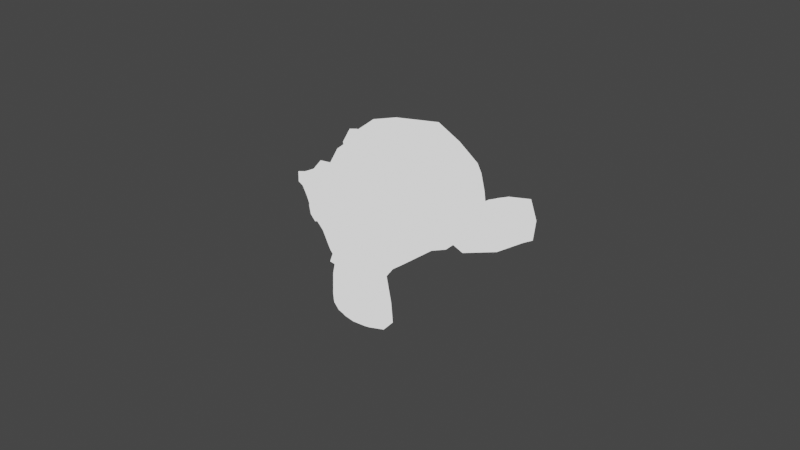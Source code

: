 # Source: untitled.blend  (saved by Blender 3.3.6; exported with 4.5.12 LTS)
import bpy
from mathutils import Matrix  # noqa: F401  (used for matrix-valued properties, if any)

bpy.ops.wm.read_factory_settings(use_empty=True)
scene = bpy.context.scene
scene.name = 'Scene'

# ---- collections
col_collection = bpy.data.collections.new('Collection'); scene.collection.children.link(col_collection)

# ---- materials (node trees are filled in below, after node groups)
mat_cartoonrandertest = bpy.data.materials.new('cartoonRanderTest')
mat_cartoonrandertest.use_transparent_shadow = False

# ---- material node trees
mat_cartoonrandertest.use_nodes = True; mat_cartoonrandertest.node_tree.nodes.clear()
_N = mat_cartoonrandertest.node_tree.nodes; _L = mat_cartoonrandertest.node_tree.links
n0 = _N.new('ShaderNodeOutputMaterial'); n0.name = 'Material Output.001'; n0.location = (536, 246)
n1 = _N.new('ShaderNodeValToRGB'); n1.name = 'ColorRamp'; n1.location = (59, 215)
n1.color_ramp.interpolation = 'CONSTANT'
while len(n1.color_ramp.elements) > 1: n1.color_ramp.elements.remove(n1.color_ramp.elements[-1])
n1.color_ramp.elements[0].position = 0.0; n1.color_ramp.elements[0].color = (0.0, 0.0, 0.0, 1.0)
_e = n1.color_ramp.elements.new(0.1386); _e.color = (0.25, 0.25, 0.25, 1.0)
_e = n1.color_ramp.elements.new(0.3318); _e.color = (0.5, 0.5, 0.5, 1.0)
_e = n1.color_ramp.elements.new(0.4319); _e.color = (1.0, 1.0, 1.0, 1.0)
n2 = _N.new('ShaderNodeShaderToRGB'); n2.name = 'Shader to RGB'; n2.location = (-259, 162)
n3 = _N.new('ShaderNodeBsdfDiffuse'); n3.name = 'Diffuse BSDF'; n3.location = (-560, 134)
n3.inputs[0].default_value = (0.8, 0.2642, 0.4512, 1.0)
_L.new(n3.outputs[0], n2.inputs[0])
_L.new(n2.outputs[0], n1.inputs[0])
_L.new(n1.outputs[0], n0.inputs[0])
n0.is_active_output = True

# ---- world
world_world = bpy.data.worlds.new('World'); scene.world = world_world
world_world.use_nodes = True; world_world.node_tree.nodes.clear()
_N = world_world.node_tree.nodes; _L = world_world.node_tree.links
n0 = _N.new('ShaderNodeOutputWorld'); n0.name = 'World Output'; n0.location = (300, 300)
n1 = _N.new('ShaderNodeBackground'); n1.name = 'Background'; n1.location = (10, 300)
n1.inputs[0].default_value = (0.05088, 0.05088, 0.05088, 1.0)
_L.new(n1.outputs[0], n0.inputs[0])
n0.is_active_output = True
world_world.color = (0.05088, 0.05088, 0.05088)
world_world.use_sun_shadow = False
world_world.sun_shadow_jitter_overblur = 0.0

# ---- cameras
cam_camera = bpy.data.cameras.new('Camera')
cam_camera.clip_end = 100.0
cam_camera.ortho_scale = 7.314

# ---- meshes
me_suzanne = bpy.data.meshes.new('Suzanne')
me_suzanne.from_pydata([(0.4375, -0.7656, 0.1641), (-0.4375, -0.7656, 0.1641), (0.5, -0.6875, 0.09375), (-0.5, -0.6875, 0.09375), (0.5469, -0.5781, 0.05469), (-0.5469, -0.5781, 0.05469), (0.3516, -0.6172, -0.02344), (-0.3516, -0.6172, -0.02344), (0.3516, -0.7188, 0.03125), (-0.3516, -0.7188, 0.03125), (0.3516, -0.7812, 0.1328), (-0.3516, -0.7812, 0.1328), (0.2734, -0.7969, 0.1641), (-0.2734, -0.7969, 0.1641), (0.2031, -0.7422, 0.09375), (-0.2031, -0.7422, 0.09375), (0.1562, -0.6484, 0.05469), (-0.1562, -0.6484, 0.05469), (0.07812, -0.6562, 0.2422), (-0.07812, -0.6562, 0.2422), (0.1406, -0.7422, 0.2422), (-0.1406, -0.7422, 0.2422), (0.2422, -0.7969, 0.2422), (-0.2422, -0.7969, 0.2422), (0.2734, -0.7969, 0.3281), (-0.2734, -0.7969, 0.3281), (0.2031, -0.7422, 0.3906), (-0.2031, -0.7422, 0.3906), (0.1562, -0.6484, 0.4375), (-0.1562, -0.6484, 0.4375), (0.3516, -0.6172, 0.5156), (-0.3516, -0.6172, 0.5156), (0.3516, -0.7188, 0.4531), (-0.3516, -0.7188, 0.4531), (0.3516, -0.7812, 0.3594), (-0.3516, -0.7812, 0.3594), (0.4375, -0.7656, 0.3281), (-0.4375, -0.7656, 0.3281), (0.5, -0.6875, 0.3906), (-0.5, -0.6875, 0.3906), (0.5469, -0.5781, 0.4375), (-0.5469, -0.5781, 0.4375), (0.625, -0.5625, 0.2422), (-0.625, -0.5625, 0.2422), (0.5625, -0.6719, 0.2422), (-0.5625, -0.6719, 0.2422), (0.4688, -0.7578, 0.2422), (-0.4688, -0.7578, 0.2422), (0.4766, -0.7734, 0.2422), (-0.4766, -0.7734, 0.2422), (0.4453, -0.7812, 0.3359), (-0.4453, -0.7812, 0.3359), (0.3516, -0.8047, 0.375), (-0.3516, -0.8047, 0.375), (0.2656, -0.8203, 0.3359), (-0.2656, -0.8203, 0.3359), (0.2266, -0.8203, 0.2422), (-0.2266, -0.8203, 0.2422), (0.2656, -0.8203, 0.1562), (-0.2656, -0.8203, 0.1562), (0.3516, -0.8281, 0.2422), (-0.3516, -0.8281, 0.2422), (0.3516, -0.8047, 0.1172), (-0.3516, -0.8047, 0.1172), (0.4453, -0.7812, 0.1562), (-0.4453, -0.7812, 0.1562), (0.0, -0.7422, 0.4297), (0.0, -0.8203, 0.3516), (0.0, -0.7344, -0.6797), (0.0, -0.7812, -0.3203), (0.0, -0.7969, -0.1875), (0.0, -0.7188, -0.7734), (0.0, -0.6016, 0.4062), (0.0, -0.5703, 0.5703), (0.0, 0.5469, 0.8984), (0.0, 0.8516, 0.5625), (0.0, 0.8281, 0.07031), (0.0, 0.3516, -0.3828), (0.2031, -0.5625, -0.1875), (-0.2031, -0.5625, -0.1875), (0.3125, -0.5703, -0.4375), (-0.3125, -0.5703, -0.4375), (0.3516, -0.5703, -0.6953), (-0.3516, -0.5703, -0.6953), (0.3672, -0.5312, -0.8906), (-0.3672, -0.5312, -0.8906), (0.3281, -0.5234, -0.9453), (-0.3281, -0.5234, -0.9453), (0.1797, -0.5547, -0.9688), (-0.1797, -0.5547, -0.9688), (0.0, -0.5781, -0.9844), (0.4375, -0.5312, -0.1406), (-0.4375, -0.5312, -0.1406), (0.6328, -0.5391, -0.03906), (-0.6328, -0.5391, -0.03906), (0.8281, -0.4453, 0.1484), (-0.8281, -0.4453, 0.1484), (0.8594, -0.5938, 0.4297), (-0.8594, -0.5938, 0.4297), (0.7109, -0.625, 0.4844), (-0.7109, -0.625, 0.4844), (0.4922, -0.6875, 0.6016), (-0.4922, -0.6875, 0.6016), (0.3203, -0.7344, 0.7578), (-0.3203, -0.7344, 0.7578), (0.1562, -0.7578, 0.7188), (-0.1562, -0.7578, 0.7188), (0.0625, -0.75, 0.4922), (-0.0625, -0.75, 0.4922), (0.1641, -0.7734, 0.4141), (-0.1641, -0.7734, 0.4141), (0.125, -0.7656, 0.3047), (-0.125, -0.7656, 0.3047), (0.2031, -0.7422, 0.09375), (-0.2031, -0.7422, 0.09375), (0.375, -0.7031, 0.01562), (-0.375, -0.7031, 0.01562), (0.4922, -0.6719, 0.0625), (-0.4922, -0.6719, 0.0625), (0.625, -0.6484, 0.1875), (-0.625, -0.6484, 0.1875), (0.6406, -0.6484, 0.2969), (-0.6406, -0.6484, 0.2969), (0.6016, -0.6641, 0.375), (-0.6016, -0.6641, 0.375), (0.4297, -0.7188, 0.4375), (-0.4297, -0.7188, 0.4375), (0.25, -0.7578, 0.4688), (-0.25, -0.7578, 0.4688), (0.0, -0.7344, -0.7656), (0.1094, -0.7344, -0.7188), (-0.1094, -0.7344, -0.7188), (0.1172, -0.7109, -0.8359), (-0.1172, -0.7109, -0.8359), (0.0625, -0.6953, -0.8828), (-0.0625, -0.6953, -0.8828), (0.0, -0.6875, -0.8906), (0.0, -0.75, -0.1953), (0.0, -0.7422, -0.1406), (0.1016, -0.7422, -0.1484), (-0.1016, -0.7422, -0.1484), (0.125, -0.75, -0.2266), (-0.125, -0.75, -0.2266), (0.08594, -0.7422, -0.2891), (-0.08594, -0.7422, -0.2891), (0.3984, -0.6719, -0.04688), (-0.3984, -0.6719, -0.04688), (0.6172, -0.625, 0.05469), (-0.6172, -0.625, 0.05469), (0.7266, -0.6016, 0.2031), (-0.7266, -0.6016, 0.2031), (0.7422, -0.6562, 0.375), (-0.7422, -0.6562, 0.375), (0.6875, -0.7266, 0.4141), (-0.6875, -0.7266, 0.4141), (0.4375, -0.7969, 0.5469), (-0.4375, -0.7969, 0.5469), (0.3125, -0.8359, 0.6406), (-0.3125, -0.8359, 0.6406), (0.2031, -0.8516, 0.6172), (-0.2031, -0.8516, 0.6172), (0.1016, -0.8438, 0.4297), (-0.1016, -0.8438, 0.4297), (0.125, -0.8125, -0.1016), (-0.125, -0.8125, -0.1016), (0.2109, -0.7109, -0.4453), (-0.2109, -0.7109, -0.4453), (0.25, -0.6875, -0.7031), (-0.25, -0.6875, -0.7031), (0.2656, -0.6641, -0.8203), (-0.2656, -0.6641, -0.8203), (0.2344, -0.6328, -0.9141), (-0.2344, -0.6328, -0.9141), (0.1641, -0.6328, -0.9297), (-0.1641, -0.6328, -0.9297), (0.0, -0.6406, -0.9453), (0.0, -0.7266, 0.04688), (0.0, -0.7656, 0.2109), (0.3281, -0.7422, 0.4766), (-0.3281, -0.7422, 0.4766), (0.1641, -0.75, 0.1406), (-0.1641, -0.75, 0.1406), (0.1328, -0.7578, 0.2109), (-0.1328, -0.7578, 0.2109), (0.1172, -0.7344, -0.6875), (-0.1172, -0.7344, -0.6875), (0.07812, -0.75, -0.4453), (-0.07812, -0.75, -0.4453), (0.0, -0.75, -0.4453), (0.0, -0.7422, -0.3281), (0.09375, -0.7812, -0.2734), (-0.09375, -0.7812, -0.2734), (0.1328, -0.7969, -0.2266), (-0.1328, -0.7969, -0.2266), (0.1094, -0.7812, -0.1328), (-0.1094, -0.7812, -0.1328), (0.03906, -0.7812, -0.125), (-0.03906, -0.7812, -0.125), (0.0, -0.8281, -0.2031), (0.04688, -0.8125, -0.1484), (-0.04688, -0.8125, -0.1484), (0.09375, -0.8125, -0.1562), (-0.09375, -0.8125, -0.1562), (0.1094, -0.8281, -0.2266), (-0.1094, -0.8281, -0.2266), (0.07812, -0.8047, -0.25), (-0.07812, -0.8047, -0.25), (0.0, -0.8047, -0.2891), (0.2578, -0.5547, -0.3125), (-0.2578, -0.5547, -0.3125), (0.1641, -0.7109, -0.2422), (-0.1641, -0.7109, -0.2422), (0.1797, -0.7109, -0.3125), (-0.1797, -0.7109, -0.3125), (0.2344, -0.5547, -0.25), (-0.2344, -0.5547, -0.25), (0.0, -0.6875, -0.875), (0.04688, -0.6875, -0.8672), (-0.04688, -0.6875, -0.8672), (0.09375, -0.7109, -0.8203), (-0.09375, -0.7109, -0.8203), (0.09375, -0.7266, -0.7422), (-0.09375, -0.7266, -0.7422), (0.0, -0.6562, -0.7812), (0.09375, -0.6641, -0.75), (-0.09375, -0.6641, -0.75), (0.09375, -0.6406, -0.8125), (-0.09375, -0.6406, -0.8125), (0.04688, -0.6328, -0.8516), (-0.04688, -0.6328, -0.8516), (0.0, -0.6328, -0.8594), (0.1719, -0.7812, 0.2188), (-0.1719, -0.7812, 0.2188), (0.1875, -0.7734, 0.1562), (-0.1875, -0.7734, 0.1562), (0.3359, -0.7578, 0.4297), (-0.3359, -0.7578, 0.4297), (0.2734, -0.7734, 0.4219), (-0.2734, -0.7734, 0.4219), (0.4219, -0.7734, 0.3984), (-0.4219, -0.7734, 0.3984), (0.5625, -0.6953, 0.3516), (-0.5625, -0.6953, 0.3516), (0.5859, -0.6875, 0.2891), (-0.5859, -0.6875, 0.2891), (0.5781, -0.6797, 0.1953), (-0.5781, -0.6797, 0.1953), (0.4766, -0.7188, 0.1016), (-0.4766, -0.7188, 0.1016), (0.375, -0.7422, 0.0625), (-0.375, -0.7422, 0.0625), (0.2266, -0.7812, 0.1094), (-0.2266, -0.7812, 0.1094), (0.1797, -0.7812, 0.2969), (-0.1797, -0.7812, 0.2969), (0.2109, -0.7812, 0.375), (-0.2109, -0.7812, 0.375), (0.2344, -0.7578, 0.3594), (-0.2344, -0.7578, 0.3594), (0.1953, -0.7578, 0.2969), (-0.1953, -0.7578, 0.2969), (0.2422, -0.7578, 0.125), (-0.2422, -0.7578, 0.125), (0.375, -0.7266, 0.08594), (-0.375, -0.7266, 0.08594), (0.4609, -0.7031, 0.1172), (-0.4609, -0.7031, 0.1172), (0.5469, -0.6719, 0.2109), (-0.5469, -0.6719, 0.2109), (0.5547, -0.6719, 0.2812), (-0.5547, -0.6719, 0.2812), (0.5312, -0.6797, 0.3359), (-0.5312, -0.6797, 0.3359), (0.4141, -0.75, 0.3906), (-0.4141, -0.75, 0.3906), (0.2812, -0.7656, 0.3984), (-0.2812, -0.7656, 0.3984), (0.3359, -0.75, 0.4062), (-0.3359, -0.75, 0.4062), (0.2031, -0.75, 0.1719), (-0.2031, -0.75, 0.1719), (0.1953, -0.75, 0.2266), (-0.1953, -0.75, 0.2266), (0.1094, -0.6094, 0.4609), (-0.1094, -0.6094, 0.4609), (0.1953, -0.6172, 0.6641), (-0.1953, -0.6172, 0.6641), (0.3359, -0.5938, 0.6875), (-0.3359, -0.5938, 0.6875), (0.4844, -0.5547, 0.5547), (-0.4844, -0.5547, 0.5547), (0.6797, -0.4922, 0.4531), (-0.6797, -0.4922, 0.4531), (0.7969, -0.4609, 0.4062), (-0.7969, -0.4609, 0.4062), (0.7734, -0.375, 0.1641), (-0.7734, -0.375, 0.1641), (0.6016, -0.4141, 0.0), (-0.6016, -0.4141, 0.0), (0.4375, -0.4688, -0.09375), (-0.4375, -0.4688, -0.09375), (0.0, -0.2891, 0.8984), (0.0, 0.07812, 0.9844), (0.0, 0.6719, -0.1953), (0.0, -0.1875, -0.4609), (0.0, -0.4609, -0.9766), (0.0, -0.3438, -0.8047), (0.0, -0.3203, -0.5703), (0.0, -0.2812, -0.4844), (0.8516, -0.05469, 0.2344), (-0.8516, -0.05469, 0.2344), (0.8594, 0.04688, 0.3203), (-0.8594, 0.04688, 0.3203), (0.7734, 0.4375, 0.2656), (-0.7734, 0.4375, 0.2656), (0.4609, 0.7031, 0.4375), (-0.4609, 0.7031, 0.4375), (0.7344, -0.07031, -0.04688), (-0.7344, -0.07031, -0.04688), (0.5938, 0.1641, -0.125), (-0.5938, 0.1641, -0.125), (0.6406, 0.4297, -0.007812), (-0.6406, 0.4297, -0.007812), (0.3359, 0.6641, 0.05469), (-0.3359, 0.6641, 0.05469), (0.2344, -0.4062, -0.3516), (-0.2344, -0.4062, -0.3516), (0.1797, -0.2578, -0.4141), (-0.1797, -0.2578, -0.4141), (0.2891, -0.3828, -0.7109), (-0.2891, -0.3828, -0.7109), (0.25, -0.3906, -0.5), (-0.25, -0.3906, -0.5), (0.3281, -0.3984, -0.9141), (-0.3281, -0.3984, -0.9141), (0.1406, -0.3672, -0.7578), (-0.1406, -0.3672, -0.7578), (0.125, -0.3594, -0.5391), (-0.125, -0.3594, -0.5391), (0.1641, -0.4375, -0.9453), (-0.1641, -0.4375, -0.9453), (0.2188, -0.4297, -0.2812), (-0.2188, -0.4297, -0.2812), (0.2109, -0.4688, -0.2266), (-0.2109, -0.4688, -0.2266), (0.2031, -0.5, -0.1719), (-0.2031, -0.5, -0.1719), (0.2109, -0.1641, -0.3906), (-0.2109, -0.1641, -0.3906), (0.2969, 0.2656, -0.3125), (-0.2969, 0.2656, -0.3125), (0.3438, 0.5391, -0.1484), (-0.3438, 0.5391, -0.1484), (0.4531, 0.3828, 0.8672), (-0.4531, 0.3828, 0.8672), (0.4531, 0.07031, 0.9297), (-0.4531, 0.07031, 0.9297), (0.4531, -0.2344, 0.8516), (-0.4531, -0.2344, 0.8516), (0.4609, -0.4297, 0.5234), (-0.4609, -0.4297, 0.5234), (0.7266, -0.3359, 0.4062), (-0.7266, -0.3359, 0.4062), (0.6328, -0.2812, 0.4531), (-0.6328, -0.2812, 0.4531), (0.6406, -0.05469, 0.7031), (-0.6406, -0.05469, 0.7031), (0.7969, -0.125, 0.5625), (-0.7969, -0.125, 0.5625), (0.7969, 0.1172, 0.6172), (-0.7969, 0.1172, 0.6172), (0.6406, 0.1953, 0.75), (-0.6406, 0.1953, 0.75), (0.6406, 0.4453, 0.6797), (-0.6406, 0.4453, 0.6797), (0.7969, 0.3594, 0.5391), (-0.7969, 0.3594, 0.5391), (0.6172, 0.5859, 0.3281), (-0.6172, 0.5859, 0.3281), (0.4844, 0.5469, 0.02344), (-0.4844, 0.5469, 0.02344), (0.8203, 0.2031, 0.3281), (-0.8203, 0.2031, 0.3281), (0.4062, -0.1484, -0.1719), (-0.4062, -0.1484, -0.1719), (0.4297, 0.2109, -0.1953), (-0.4297, 0.2109, -0.1953), (0.8906, 0.2344, 0.4062), (-0.8906, 0.2344, 0.4062), (0.7734, 0.125, -0.1406), (-0.7734, 0.125, -0.1406), (1.039, 0.3281, -0.1016), (-1.039, 0.3281, -0.1016), (1.281, 0.4297, 0.05469), (-1.281, 0.4297, 0.05469), (1.352, 0.4219, 0.3203), (-1.352, 0.4219, 0.3203), (1.234, 0.4219, 0.5078), (-1.234, 0.4219, 0.5078), (1.023, 0.3125, 0.4766), (-1.023, 0.3125, 0.4766), (1.016, 0.2891, 0.4141), (-1.016, 0.2891, 0.4141), (1.188, 0.3906, 0.4375), (-1.188, 0.3906, 0.4375), (1.266, 0.4062, 0.2891), (-1.266, 0.4062, 0.2891), (1.211, 0.4062, 0.07812), (-1.211, 0.4062, 0.07812), (1.031, 0.3047, -0.03906), (-1.031, 0.3047, -0.03906), (0.8281, 0.1328, -0.07031), (-0.8281, 0.1328, -0.07031), (0.9219, 0.2188, 0.3594), (-0.9219, 0.2188, 0.3594), (0.9453, 0.2891, 0.3047), (-0.9453, 0.2891, 0.3047), (0.8828, 0.2109, -0.02344), (-0.8828, 0.2109, -0.02344), (1.039, 0.3672, 0.0), (-1.039, 0.3672, 0.0), (1.188, 0.4453, 0.09375), (-1.188, 0.4453, 0.09375), (1.234, 0.4453, 0.25), (-1.234, 0.4453, 0.25), (1.172, 0.4375, 0.3594), (-1.172, 0.4375, 0.3594), (1.023, 0.3594, 0.3438), (-1.023, 0.3594, 0.3438), (0.8438, 0.2109, 0.2891), (-0.8438, 0.2109, 0.2891), (0.8359, 0.2734, 0.1719), (-0.8359, 0.2734, 0.1719), (0.7578, 0.2734, 0.09375), (-0.7578, 0.2734, 0.09375), (0.8203, 0.2734, 0.08594), (-0.8203, 0.2734, 0.08594), (0.8438, 0.2734, 0.01562), (-0.8438, 0.2734, 0.01562), (0.8125, 0.2734, -0.01562), (-0.8125, 0.2734, -0.01562), (0.7266, 0.07031, 0.0), (-0.7266, 0.07031, 0.0), (0.7188, 0.1719, -0.02344), (-0.7188, 0.1719, -0.02344), (0.7188, 0.1875, 0.03906), (-0.7188, 0.1875, 0.03906), (0.7969, 0.2109, 0.2031), (-0.7969, 0.2109, 0.2031), (0.8906, 0.2656, 0.2422), (-0.8906, 0.2656, 0.2422), (0.8906, 0.3203, 0.2344), (-0.8906, 0.3203, 0.2344), (0.8125, 0.3203, -0.01562), (-0.8125, 0.3203, -0.01562), (0.8516, 0.3203, 0.01562), (-0.8516, 0.3203, 0.01562), (0.8281, 0.3203, 0.07812), (-0.8281, 0.3203, 0.07812), (0.7656, 0.3203, 0.09375), (-0.7656, 0.3203, 0.09375), (0.8438, 0.3203, 0.1719), (-0.8438, 0.3203, 0.1719), (1.039, 0.4141, 0.3281), (-1.039, 0.4141, 0.3281), (1.188, 0.4844, 0.3438), (-1.188, 0.4844, 0.3438), (1.258, 0.4922, 0.2422), (-1.258, 0.4922, 0.2422), (1.211, 0.4844, 0.08594), (-1.211, 0.4844, 0.08594), (1.047, 0.4219, 0.0), (-1.047, 0.4219, 0.0), (0.8828, 0.2656, -0.01562), (-0.8828, 0.2656, -0.01562), (0.9531, 0.3438, 0.2891), (-0.9531, 0.3438, 0.2891), (0.8906, 0.3281, 0.1094), (-0.8906, 0.3281, 0.1094), (0.9375, 0.3359, 0.0625), (-0.9375, 0.3359, 0.0625), (1.0, 0.3672, 0.125), (-1.0, 0.3672, 0.125), (0.9609, 0.3516, 0.1719), (-0.9609, 0.3516, 0.1719), (1.016, 0.375, 0.2344), (-1.016, 0.375, 0.2344), (1.055, 0.3828, 0.1875), (-1.055, 0.3828, 0.1875), (1.109, 0.3906, 0.2109), (-1.109, 0.3906, 0.2109), (1.086, 0.3906, 0.2734), (-1.086, 0.3906, 0.2734), (1.023, 0.4844, 0.4375), (-1.023, 0.4844, 0.4375), (1.25, 0.5469, 0.4688), (-1.25, 0.5469, 0.4688), (1.367, 0.5, 0.2969), (-1.367, 0.5, 0.2969), (1.312, 0.5312, 0.05469), (-1.312, 0.5312, 0.05469), (1.039, 0.4922, -0.08594), (-1.039, 0.4922, -0.08594), (0.7891, 0.3281, -0.125), (-0.7891, 0.3281, -0.125), (0.8594, 0.3828, 0.3828), (-0.8594, 0.3828, 0.3828)], [], [(46, 0, 2, 44), (3, 1, 47, 45), (44, 2, 4, 42), (5, 3, 45, 43), (2, 8, 6, 4), (7, 9, 3, 5), (0, 10, 8, 2), (9, 11, 1, 3), (10, 12, 14, 8), (15, 13, 11, 9), (8, 14, 16, 6), (17, 15, 9, 7), (14, 20, 18, 16), (19, 21, 15, 17), (12, 22, 20, 14), (21, 23, 13, 15), (22, 24, 26, 20), (27, 25, 23, 21), (20, 26, 28, 18), (29, 27, 21, 19), (26, 32, 30, 28), (31, 33, 27, 29), (24, 34, 32, 26), (33, 35, 25, 27), (34, 36, 38, 32), (39, 37, 35, 33), (32, 38, 40, 30), (41, 39, 33, 31), (38, 44, 42, 40), (43, 45, 39, 41), (36, 46, 44, 38), (45, 47, 37, 39), (46, 36, 50, 48), (51, 37, 47, 49), (36, 34, 52, 50), (53, 35, 37, 51), (34, 24, 54, 52), (55, 25, 35, 53), (24, 22, 56, 54), (57, 23, 25, 55), (22, 12, 58, 56), (59, 13, 23, 57), (12, 10, 62, 58), (63, 11, 13, 59), (10, 0, 64, 62), (65, 1, 11, 63), (0, 46, 48, 64), (49, 47, 1, 65), (60, 64, 48), (49, 65, 61), (62, 64, 60), (61, 65, 63), (60, 58, 62), (63, 59, 61), (60, 56, 58), (59, 57, 61), (60, 54, 56), (57, 55, 61), (60, 52, 54), (55, 53, 61), (60, 50, 52), (53, 51, 61), (60, 48, 50), (51, 49, 61), (88, 173, 175, 90), (175, 174, 89, 90), (86, 171, 173, 88), (174, 172, 87, 89), (84, 169, 171, 86), (172, 170, 85, 87), (82, 167, 169, 84), (170, 168, 83, 85), (80, 165, 167, 82), (168, 166, 81, 83), (78, 91, 145, 163), (146, 92, 79, 164), (91, 93, 147, 145), (148, 94, 92, 146), (93, 95, 149, 147), (150, 96, 94, 148), (95, 97, 151, 149), (152, 98, 96, 150), (97, 99, 153, 151), (154, 100, 98, 152), (99, 101, 155, 153), (156, 102, 100, 154), (101, 103, 157, 155), (158, 104, 102, 156), (103, 105, 159, 157), (160, 106, 104, 158), (105, 107, 161, 159), (162, 108, 106, 160), (107, 66, 67, 161), (67, 66, 108, 162), (109, 127, 159, 161), (160, 128, 110, 162), (127, 178, 157, 159), (158, 179, 128, 160), (125, 155, 157, 178), (158, 156, 126, 179), (123, 153, 155, 125), (156, 154, 124, 126), (121, 151, 153, 123), (154, 152, 122, 124), (119, 149, 151, 121), (152, 150, 120, 122), (117, 147, 149, 119), (150, 148, 118, 120), (115, 145, 147, 117), (148, 146, 116, 118), (113, 163, 145, 115), (146, 164, 114, 116), (113, 180, 176, 163), (176, 181, 114, 164), (109, 161, 67, 111), (67, 162, 110, 112), (111, 67, 177, 182), (177, 67, 112, 183), (176, 180, 182, 177), (183, 181, 176, 177), (134, 136, 175, 173), (175, 136, 135, 174), (132, 134, 173, 171), (174, 135, 133, 172), (130, 132, 171, 169), (172, 133, 131, 170), (165, 186, 184, 167), (185, 187, 166, 168), (130, 169, 167, 184), (168, 170, 131, 185), (143, 189, 188, 186), (188, 189, 144, 187), (184, 186, 188, 68), (188, 187, 185, 68), (129, 130, 184, 68), (185, 131, 129, 68), (141, 192, 190, 143), (191, 193, 142, 144), (139, 194, 192, 141), (193, 195, 140, 142), (138, 196, 194, 139), (195, 197, 138, 140), (137, 70, 196, 138), (197, 70, 137, 138), (189, 143, 190, 69), (191, 144, 189, 69), (69, 190, 205, 207), (206, 191, 69, 207), (70, 198, 199, 196), (200, 198, 70, 197), (196, 199, 201, 194), (202, 200, 197, 195), (194, 201, 203, 192), (204, 202, 195, 193), (192, 203, 205, 190), (206, 204, 193, 191), (198, 203, 201, 199), (202, 204, 198, 200), (198, 207, 205, 203), (206, 207, 198, 204), (138, 139, 163, 176), (164, 140, 138, 176), (139, 141, 210, 163), (211, 142, 140, 164), (141, 143, 212, 210), (213, 144, 142, 211), (143, 186, 165, 212), (166, 187, 144, 213), (80, 208, 212, 165), (213, 209, 81, 166), (208, 214, 210, 212), (211, 215, 209, 213), (78, 163, 210, 214), (211, 164, 79, 215), (130, 129, 71, 221), (71, 129, 131, 222), (132, 130, 221, 219), (222, 131, 133, 220), (134, 132, 219, 217), (220, 133, 135, 218), (136, 134, 217, 216), (218, 135, 136, 216), (216, 217, 228, 230), (229, 218, 216, 230), (217, 219, 226, 228), (227, 220, 218, 229), (219, 221, 224, 226), (225, 222, 220, 227), (221, 71, 223, 224), (223, 71, 222, 225), (223, 230, 228, 224), (229, 230, 223, 225), (224, 228, 226), (227, 229, 225), (182, 180, 233, 231), (234, 181, 183, 232), (111, 182, 231, 253), (232, 183, 112, 254), (109, 111, 253, 255), (254, 112, 110, 256), (180, 113, 251, 233), (252, 114, 181, 234), (113, 115, 249, 251), (250, 116, 114, 252), (115, 117, 247, 249), (248, 118, 116, 250), (117, 119, 245, 247), (246, 120, 118, 248), (119, 121, 243, 245), (244, 122, 120, 246), (121, 123, 241, 243), (242, 124, 122, 244), (123, 125, 239, 241), (240, 126, 124, 242), (125, 178, 235, 239), (236, 179, 126, 240), (178, 127, 237, 235), (238, 128, 179, 236), (127, 109, 255, 237), (256, 110, 128, 238), (237, 255, 257, 275), (258, 256, 238, 276), (235, 237, 275, 277), (276, 238, 236, 278), (239, 235, 277, 273), (278, 236, 240, 274), (241, 239, 273, 271), (274, 240, 242, 272), (243, 241, 271, 269), (272, 242, 244, 270), (245, 243, 269, 267), (270, 244, 246, 268), (247, 245, 267, 265), (268, 246, 248, 266), (249, 247, 265, 263), (266, 248, 250, 264), (251, 249, 263, 261), (264, 250, 252, 262), (233, 251, 261, 279), (262, 252, 234, 280), (255, 253, 259, 257), (260, 254, 256, 258), (253, 231, 281, 259), (282, 232, 254, 260), (231, 233, 279, 281), (280, 234, 232, 282), (66, 107, 283, 72), (284, 108, 66, 72), (107, 105, 285, 283), (286, 106, 108, 284), (105, 103, 287, 285), (288, 104, 106, 286), (103, 101, 289, 287), (290, 102, 104, 288), (101, 99, 291, 289), (292, 100, 102, 290), (99, 97, 293, 291), (294, 98, 100, 292), (97, 95, 295, 293), (296, 96, 98, 294), (95, 93, 297, 295), (298, 94, 96, 296), (93, 91, 299, 297), (300, 92, 94, 298), (307, 308, 327, 337), (328, 308, 307, 338), (306, 307, 337, 335), (338, 307, 306, 336), (305, 306, 335, 339), (336, 306, 305, 340), (88, 90, 305, 339), (305, 90, 89, 340), (86, 88, 339, 333), (340, 89, 87, 334), (84, 86, 333, 329), (334, 87, 85, 330), (82, 84, 329, 331), (330, 85, 83, 332), (329, 335, 337, 331), (338, 336, 330, 332), (329, 333, 339, 335), (340, 334, 330, 336), (325, 331, 337, 327), (338, 332, 326, 328), (80, 82, 331, 325), (332, 83, 81, 326), (208, 341, 343, 214), (344, 342, 209, 215), (80, 325, 341, 208), (342, 326, 81, 209), (78, 214, 343, 345), (344, 215, 79, 346), (78, 345, 299, 91), (300, 346, 79, 92), (76, 323, 351, 303), (352, 324, 76, 303), (303, 351, 349, 77), (350, 352, 303, 77), (77, 349, 347, 304), (348, 350, 77, 304), (304, 347, 327, 308), (328, 348, 304, 308), (325, 327, 347, 341), (348, 328, 326, 342), (295, 297, 317, 309), (318, 298, 296, 310), (75, 315, 323, 76), (324, 316, 75, 76), (301, 357, 355, 302), (356, 358, 301, 302), (302, 355, 353, 74), (354, 356, 302, 74), (74, 353, 315, 75), (316, 354, 74, 75), (291, 293, 361, 363), (362, 294, 292, 364), (363, 361, 367, 365), (368, 362, 364, 366), (365, 367, 369, 371), (370, 368, 366, 372), (371, 369, 375, 373), (376, 370, 372, 374), (313, 377, 373, 375), (374, 378, 314, 376), (315, 353, 373, 377), (374, 354, 316, 378), (353, 355, 371, 373), (372, 356, 354, 374), (355, 357, 365, 371), (366, 358, 356, 372), (357, 359, 363, 365), (364, 360, 358, 366), (289, 291, 363, 359), (364, 292, 290, 360), (73, 359, 357, 301), (358, 360, 73, 301), (283, 285, 287, 289), (288, 286, 284, 290), (283, 289, 359, 73), (360, 290, 284, 73), (72, 283, 73), (73, 284, 72), (293, 295, 309, 361), (310, 296, 294, 362), (309, 311, 367, 361), (368, 312, 310, 362), (311, 381, 369, 367), (370, 382, 312, 368), (313, 375, 369, 381), (370, 376, 314, 382), (347, 349, 385, 383), (386, 350, 348, 384), (317, 383, 385, 319), (386, 384, 318, 320), (297, 299, 383, 317), (384, 300, 298, 318), (299, 343, 341, 383), (342, 344, 300, 384), (341, 347, 383), (384, 348, 342), (299, 345, 343), (344, 346, 300), (313, 321, 379, 377), (380, 322, 314, 378), (315, 377, 379, 323), (380, 378, 316, 324), (319, 385, 379, 321), (380, 386, 320, 322), (349, 351, 379, 385), (380, 352, 350, 386), (323, 379, 351), (352, 380, 324), (399, 387, 413, 401), (414, 388, 400, 402), (399, 401, 403, 397), (404, 402, 400, 398), (397, 403, 405, 395), (406, 404, 398, 396), (395, 405, 407, 393), (408, 406, 396, 394), (393, 407, 409, 391), (410, 408, 394, 392), (391, 409, 411, 389), (412, 410, 392, 390), (409, 419, 417, 411), (418, 420, 410, 412), (407, 421, 419, 409), (420, 422, 408, 410), (405, 423, 421, 407), (422, 424, 406, 408), (403, 425, 423, 405), (424, 426, 404, 406), (401, 427, 425, 403), (426, 428, 402, 404), (401, 413, 415, 427), (416, 414, 402, 428), (317, 319, 443, 441), (444, 320, 318, 442), (319, 389, 411, 443), (412, 390, 320, 444), (309, 317, 441, 311), (442, 318, 310, 312), (381, 429, 413, 387), (414, 430, 382, 388), (411, 417, 439, 443), (440, 418, 412, 444), (437, 445, 443, 439), (444, 446, 438, 440), (433, 445, 437, 435), (438, 446, 434, 436), (431, 447, 445, 433), (446, 448, 432, 434), (429, 447, 431, 449), (432, 448, 430, 450), (413, 429, 449, 415), (450, 430, 414, 416), (311, 447, 429, 381), (430, 448, 312, 382), (311, 441, 445, 447), (446, 442, 312, 448), (441, 443, 445), (446, 444, 442), (415, 449, 451, 475), (452, 450, 416, 476), (449, 431, 461, 451), (462, 432, 450, 452), (431, 433, 459, 461), (460, 434, 432, 462), (433, 435, 457, 459), (458, 436, 434, 460), (435, 437, 455, 457), (456, 438, 436, 458), (437, 439, 453, 455), (454, 440, 438, 456), (439, 417, 473, 453), (474, 418, 440, 454), (427, 415, 475, 463), (476, 416, 428, 464), (425, 427, 463, 465), (464, 428, 426, 466), (423, 425, 465, 467), (466, 426, 424, 468), (421, 423, 467, 469), (468, 424, 422, 470), (419, 421, 469, 471), (470, 422, 420, 472), (417, 419, 471, 473), (472, 420, 418, 474), (457, 455, 479, 477), (480, 456, 458, 478), (477, 479, 481, 483), (482, 480, 478, 484), (483, 481, 487, 485), (488, 482, 484, 486), (485, 487, 489, 491), (490, 488, 486, 492), (463, 475, 485, 491), (486, 476, 464, 492), (451, 483, 485, 475), (486, 484, 452, 476), (451, 461, 477, 483), (478, 462, 452, 484), (457, 477, 461, 459), (462, 478, 458, 460), (453, 473, 479, 455), (480, 474, 454, 456), (471, 481, 479, 473), (480, 482, 472, 474), (469, 487, 481, 471), (482, 488, 470, 472), (467, 489, 487, 469), (488, 490, 468, 470), (465, 491, 489, 467), (490, 492, 466, 468), (463, 491, 465), (466, 492, 464), (391, 389, 503, 501), (504, 390, 392, 502), (393, 391, 501, 499), (502, 392, 394, 500), (395, 393, 499, 497), (500, 394, 396, 498), (397, 395, 497, 495), (498, 396, 398, 496), (399, 397, 495, 493), (496, 398, 400, 494), (387, 399, 493, 505), (494, 400, 388, 506), (493, 501, 503, 505), (504, 502, 494, 506), (493, 495, 499, 501), (500, 496, 494, 502), (495, 497, 499), (500, 498, 496), (313, 381, 387, 505), (388, 382, 314, 506), (313, 505, 503, 321), (504, 506, 314, 322), (319, 321, 503, 389), (504, 322, 320, 390)])
me_suzanne.polygons.foreach_set('use_smooth', [True] * 500)
_uv = me_suzanne.uv_layers.new(name='UVMap')
_uv.uv.foreach_set('vector', [0.891, 0.5901, 0.8706, 0.5896, 0.8601, 0.5601, 0.9046, 0.5594, 0.8562, 0.8505, 0.8681, 0.8215, 0.8884, 0.822, 0.9006, 0.8532, 0.9046, 0.5594, 0.8601, 0.5601, 0.853, 0.5216, 0.9202, 0.5245, 0.8475, 0.8887, 0.8562, 0.8505, 0.9006, 0.8532, 0.9147, 0.8887, 0.8601, 0.5601, 0.8289, 0.5908, 0.7985, 0.5695, 0.853, 0.5216, 0.7951, 0.8384, 0.8264, 0.8185, 0.8562, 0.8505, 0.8475, 0.8887, 0.8706, 0.5896, 0.8544, 0.6048, 0.8289, 0.5908, 0.8601, 0.5601, 0.8264, 0.8185, 0.8525, 0.8057, 0.8681, 0.8215, 0.8562, 0.8505, 0.8544, 0.6048, 0.8541, 0.6255, 0.8282, 0.6334, 0.8289, 0.5908, 0.8276, 0.776, 0.8532, 0.785, 0.8525, 0.8057, 0.8264, 0.8185, 0.8289, 0.5908, 0.8282, 0.6334, 0.791, 0.6454, 0.7985, 0.5695, 0.791, 0.7622, 0.8276, 0.776, 0.8264, 0.8185, 0.7951, 0.8384, 0.8282, 0.6334, 0.8552, 0.6685, 0.8424, 0.7025, 0.791, 0.6454, 0.8448, 0.7075, 0.8561, 0.742, 0.8276, 0.776, 0.791, 0.7622, 0.8541, 0.6255, 0.8675, 0.6423, 0.8552, 0.6685, 0.8282, 0.6334, 0.8561, 0.742, 0.8673, 0.7688, 0.8532, 0.785, 0.8276, 0.776, 0.8675, 0.6423, 0.8905, 0.6419, 0.9004, 0.667, 0.8552, 0.6685, 0.9012, 0.7456, 0.8902, 0.7702, 0.8673, 0.7688, 0.8561, 0.742, 0.8552, 0.6685, 0.9004, 0.667, 0.9189, 0.6997, 0.8424, 0.7025, 0.9212, 0.7137, 0.9012, 0.7456, 0.8561, 0.742, 0.8448, 0.7075, 0.9004, 0.667, 0.9319, 0.6368, 0.9684, 0.6453, 0.9189, 0.6997, 0.9682, 0.7702, 0.9314, 0.7771, 0.9012, 0.7456, 0.9212, 0.7137, 0.8905, 0.6419, 0.9059, 0.6279, 0.9319, 0.6368, 0.9004, 0.667, 0.9314, 0.7771, 0.905, 0.7849, 0.8902, 0.7702, 0.9012, 0.7456, 0.9059, 0.6279, 0.9062, 0.6057, 0.9337, 0.593, 0.9319, 0.6368, 0.9312, 0.8209, 0.9044, 0.807, 0.905, 0.7849, 0.9314, 0.7771, 0.9319, 0.6368, 0.9337, 0.593, 0.9684, 0.5738, 0.9684, 0.6453, 0.965, 0.8417, 0.9312, 0.8209, 0.9314, 0.7771, 0.9682, 0.7702, 0.9337, 0.593, 0.9046, 0.5594, 0.9202, 0.5245, 0.9684, 0.5738, 0.9147, 0.8887, 0.9006, 0.8532, 0.9312, 0.8209, 0.965, 0.8417, 0.9062, 0.6057, 0.891, 0.5901, 0.9046, 0.5594, 0.9337, 0.593, 0.9006, 0.8532, 0.8884, 0.822, 0.9044, 0.807, 0.9312, 0.8209, 0.891, 0.5901, 0.9062, 0.6057, 0.9024, 0.6079, 0.8896, 0.5933, 0.9006, 0.8047, 0.9044, 0.807, 0.8884, 0.822, 0.8872, 0.8187, 0.9062, 0.6057, 0.9059, 0.6279, 0.8998, 0.6263, 0.9024, 0.6079, 0.8988, 0.7862, 0.905, 0.7849, 0.9044, 0.807, 0.9006, 0.8047, 0.9059, 0.6279, 0.8905, 0.6419, 0.8878, 0.6365, 0.8998, 0.6263, 0.8874, 0.7754, 0.8902, 0.7702, 0.905, 0.7849, 0.8988, 0.7862, 0.8905, 0.6419, 0.8675, 0.6423, 0.8709, 0.6352, 0.8878, 0.6365, 0.8704, 0.776, 0.8673, 0.7688, 0.8902, 0.7702, 0.8874, 0.7754, 0.8675, 0.6423, 0.8541, 0.6255, 0.8599, 0.6239, 0.8709, 0.6352, 0.8589, 0.7868, 0.8532, 0.785, 0.8673, 0.7688, 0.8704, 0.776, 0.8541, 0.6255, 0.8544, 0.6048, 0.8597, 0.6082, 0.8599, 0.6239, 0.8579, 0.8025, 0.8525, 0.8057, 0.8532, 0.785, 0.8589, 0.7868, 0.8544, 0.6048, 0.8706, 0.5896, 0.8717, 0.594, 0.8597, 0.6082, 0.8693, 0.8172, 0.8681, 0.8215, 0.8525, 0.8057, 0.8579, 0.8025, 0.8706, 0.5896, 0.891, 0.5901, 0.8896, 0.5933, 0.8717, 0.594, 0.8872, 0.8187, 0.8884, 0.822, 0.8681, 0.8215, 0.8693, 0.8172, 0.8794, 0.6165, 0.8717, 0.594, 0.8896, 0.5933, 0.8872, 0.8187, 0.8693, 0.8172, 0.878, 0.7951, 0.8597, 0.6082, 0.8717, 0.594, 0.8794, 0.6165, 0.878, 0.7951, 0.8693, 0.8172, 0.8579, 0.8025, 0.8794, 0.6165, 0.8599, 0.6239, 0.8597, 0.6082, 0.8579, 0.8025, 0.8589, 0.7868, 0.878, 0.7951, 0.8794, 0.6165, 0.8709, 0.6352, 0.8599, 0.6239, 0.8589, 0.7868, 0.8704, 0.776, 0.878, 0.7951, 0.8794, 0.6165, 0.8878, 0.6365, 0.8709, 0.6352, 0.8704, 0.776, 0.8874, 0.7754, 0.878, 0.7951, 0.8794, 0.6165, 0.8998, 0.6263, 0.8878, 0.6365, 0.8874, 0.7754, 0.8988, 0.7862, 0.878, 0.7951, 0.8794, 0.6165, 0.9024, 0.6079, 0.8998, 0.6263, 0.8988, 0.7862, 0.9006, 0.8047, 0.878, 0.7951, 0.8794, 0.6165, 0.8896, 0.5933, 0.9024, 0.6079, 0.9006, 0.8047, 0.8872, 0.8187, 0.878, 0.7951, 0.5403, 0.05381, 0.5364, 0.06207, 0.5189, 0.05968, 0.5189, 0.05029, 0.5189, 0.05968, 0.5015, 0.06204, 0.4976, 0.05377, 0.5189, 0.05029, 0.5519, 0.05834, 0.5428, 0.06409, 0.5364, 0.06207, 0.5403, 0.05381, 0.5015, 0.06204, 0.4951, 0.06405, 0.486, 0.05827, 0.4976, 0.05377, 0.5551, 0.0619, 0.5463, 0.07267, 0.5428, 0.06409, 0.5519, 0.05834, 0.4951, 0.06405, 0.4916, 0.07262, 0.4828, 0.06183, 0.486, 0.05827, 0.5638, 0.07659, 0.5483, 0.08489, 0.5463, 0.07267, 0.5551, 0.0619, 0.4916, 0.07262, 0.4895, 0.08486, 0.474, 0.07651, 0.4828, 0.06183, 0.5831, 0.1085, 0.5556, 0.1217, 0.5483, 0.08489, 0.5638, 0.07659, 0.4895, 0.08486, 0.4822, 0.1218, 0.4545, 0.1085, 0.474, 0.07651, 0.6055, 0.1651, 0.6474, 0.2005, 0.6215, 0.2278, 0.5531, 0.2096, 0.4165, 0.2295, 0.3897, 0.2019, 0.432, 0.1656, 0.4853, 0.2101, 0.6474, 0.2005, 0.6764, 0.2332, 0.6648, 0.2532, 0.6215, 0.2278, 0.3727, 0.2564, 0.3603, 0.2359, 0.3897, 0.2019, 0.4165, 0.2295, 0.6764, 0.2332, 0.7153, 0.2654, 0.6839, 0.28, 0.6648, 0.2532, 0.3537, 0.2846, 0.3205, 0.2703, 0.3603, 0.2359, 0.3727, 0.2564, 0.7153, 0.2654, 0.7073, 0.3101, 0.6875, 0.3115, 0.6839, 0.28, 0.3512, 0.3174, 0.3307, 0.3169, 0.3205, 0.2703, 0.3537, 0.2846, 0.7073, 0.3101, 0.6974, 0.3327, 0.6768, 0.3239, 0.6875, 0.3115, 0.3627, 0.3297, 0.342, 0.3397, 0.3307, 0.3169, 0.3512, 0.3174, 0.6974, 0.3327, 0.6628, 0.3725, 0.6391, 0.3573, 0.6768, 0.3239, 0.4028, 0.3621, 0.3793, 0.3787, 0.342, 0.3397, 0.3627, 0.3297, 0.6628, 0.3725, 0.6268, 0.3958, 0.6183, 0.3752, 0.6391, 0.3573, 0.4246, 0.3793, 0.4169, 0.4006, 0.3793, 0.3787, 0.4028, 0.3621, 0.6268, 0.3958, 0.6048, 0.3978, 0.6008, 0.3779, 0.6183, 0.3752, 0.4424, 0.3812, 0.4393, 0.4015, 0.4169, 0.4006, 0.4246, 0.3793, 0.6048, 0.3978, 0.5531, 0.3905, 0.5597, 0.357, 0.6008, 0.3779, 0.4829, 0.3585, 0.4909, 0.3919, 0.4393, 0.4015, 0.4424, 0.3812, 0.5531, 0.3905, 0.5219, 0.386, 0.5211, 0.3439, 0.5597, 0.357, 0.5211, 0.3439, 0.5219, 0.386, 0.4909, 0.3919, 0.4829, 0.3585, 0.5773, 0.3402, 0.5998, 0.3448, 0.6008, 0.3779, 0.5597, 0.357, 0.4424, 0.3812, 0.442, 0.3478, 0.4646, 0.3422, 0.4829, 0.3585, 0.5998, 0.3448, 0.6155, 0.342, 0.6183, 0.3752, 0.6008, 0.3779, 0.4246, 0.3793, 0.426, 0.3456, 0.442, 0.3478, 0.4424, 0.3812, 0.6345, 0.3323, 0.6391, 0.3573, 0.6183, 0.3752, 0.6155, 0.342, 0.4246, 0.3793, 0.4028, 0.3621, 0.4064, 0.3365, 0.426, 0.3456, 0.6624, 0.3128, 0.6768, 0.3239, 0.6391, 0.3573, 0.6345, 0.3323, 0.4028, 0.3621, 0.3627, 0.3297, 0.3771, 0.3177, 0.4064, 0.3365, 0.6684, 0.298, 0.6875, 0.3115, 0.6768, 0.3239, 0.6624, 0.3128, 0.3627, 0.3297, 0.3512, 0.3174, 0.3703, 0.3026, 0.3771, 0.3177, 0.6641, 0.2779, 0.6839, 0.28, 0.6875, 0.3115, 0.6684, 0.298, 0.3512, 0.3174, 0.3537, 0.2846, 0.3741, 0.2818, 0.3703, 0.3026, 0.6392, 0.253, 0.6648, 0.2532, 0.6839, 0.28, 0.6641, 0.2779, 0.3537, 0.2846, 0.3727, 0.2564, 0.3989, 0.2556, 0.3741, 0.2818, 0.614, 0.2427, 0.6215, 0.2278, 0.6648, 0.2532, 0.6392, 0.253, 0.3727, 0.2564, 0.4165, 0.2295, 0.4245, 0.2445, 0.3989, 0.2556, 0.5729, 0.2586, 0.5531, 0.2096, 0.6215, 0.2278, 0.614, 0.2427, 0.4165, 0.2295, 0.4853, 0.2101, 0.4664, 0.2597, 0.4245, 0.2445, 0.5729, 0.2586, 0.5639, 0.272, 0.5198, 0.2489, 0.5531, 0.2096, 0.5198, 0.2489, 0.4759, 0.2731, 0.4664, 0.2597, 0.4853, 0.2101, 0.5773, 0.3402, 0.5597, 0.357, 0.5211, 0.3439, 0.5585, 0.3166, 0.5211, 0.3439, 0.4829, 0.3585, 0.4646, 0.3422, 0.4826, 0.3178, 0.5585, 0.3166, 0.5211, 0.3439, 0.5203, 0.2948, 0.5569, 0.2912, 0.5203, 0.2948, 0.5211, 0.3439, 0.4826, 0.3178, 0.4834, 0.2922, 0.5198, 0.2489, 0.5639, 0.272, 0.5569, 0.2912, 0.5203, 0.2948, 0.4834, 0.2922, 0.4759, 0.2731, 0.5198, 0.2489, 0.5203, 0.2948, 0.5255, 0.06897, 0.5189, 0.0679, 0.5189, 0.05968, 0.5364, 0.06207, 0.5189, 0.05968, 0.5189, 0.0679, 0.5124, 0.06896, 0.5015, 0.06204, 0.5312, 0.07383, 0.5255, 0.06897, 0.5364, 0.06207, 0.5428, 0.06409, 0.5015, 0.06204, 0.5124, 0.06896, 0.5066, 0.07381, 0.4951, 0.06405, 0.531, 0.08743, 0.5312, 0.07383, 0.5428, 0.06409, 0.5463, 0.07267, 0.4951, 0.06405, 0.5066, 0.07381, 0.5068, 0.08742, 0.4916, 0.07262, 0.5556, 0.1217, 0.532, 0.1277, 0.5327, 0.09092, 0.5483, 0.08489, 0.5052, 0.09091, 0.5058, 0.1277, 0.4822, 0.1218, 0.4895, 0.08486, 0.531, 0.08743, 0.5463, 0.07267, 0.5483, 0.08489, 0.5327, 0.09092, 0.4895, 0.08486, 0.4916, 0.07262, 0.5068, 0.08742, 0.5052, 0.09091, 0.5381, 0.1584, 0.519, 0.1517, 0.5189, 0.1284, 0.532, 0.1277, 0.5189, 0.1284, 0.519, 0.1517, 0.4999, 0.1584, 0.5058, 0.1277, 0.5327, 0.09092, 0.532, 0.1277, 0.5189, 0.1284, 0.5189, 0.09395, 0.5189, 0.1284, 0.5058, 0.1277, 0.5052, 0.09091, 0.5189, 0.09395, 0.5189, 0.08518, 0.531, 0.08743, 0.5327, 0.09092, 0.5189, 0.09395, 0.5052, 0.09091, 0.5068, 0.08742, 0.5189, 0.08518, 0.5189, 0.09395, 0.5484, 0.1736, 0.538, 0.176, 0.5352, 0.1668, 0.5381, 0.1584, 0.5028, 0.1669, 0.5001, 0.176, 0.4897, 0.1737, 0.4999, 0.1584, 0.5443, 0.1934, 0.5372, 0.1876, 0.538, 0.176, 0.5484, 0.1736, 0.5001, 0.176, 0.5009, 0.1876, 0.494, 0.1934, 0.4897, 0.1737, 0.5198, 0.2008, 0.5288, 0.1918, 0.5372, 0.1876, 0.5443, 0.1934, 0.5009, 0.1876, 0.5092, 0.1916, 0.5198, 0.2008, 0.494, 0.1934, 0.5176, 0.1906, 0.5191, 0.1854, 0.5288, 0.1918, 0.5198, 0.2008, 0.5092, 0.1916, 0.5191, 0.1854, 0.5176, 0.1906, 0.5198, 0.2008, 0.519, 0.1517, 0.5381, 0.1584, 0.5352, 0.1668, 0.519, 0.159, 0.5028, 0.1669, 0.4999, 0.1584, 0.519, 0.1517, 0.519, 0.159, 0.519, 0.159, 0.5352, 0.1668, 0.5311, 0.1716, 0.519, 0.1656, 0.5069, 0.1717, 0.5028, 0.1669, 0.519, 0.159, 0.519, 0.1656, 0.5191, 0.1854, 0.5191, 0.1795, 0.5282, 0.1863, 0.5288, 0.1918, 0.5098, 0.1863, 0.5191, 0.1795, 0.5191, 0.1854, 0.5092, 0.1916, 0.5288, 0.1918, 0.5282, 0.1863, 0.5335, 0.1842, 0.5372, 0.1876, 0.5045, 0.1842, 0.5098, 0.1863, 0.5092, 0.1916, 0.5009, 0.1876, 0.5372, 0.1876, 0.5335, 0.1842, 0.5334, 0.1767, 0.538, 0.176, 0.5046, 0.1768, 0.5045, 0.1842, 0.5009, 0.1876, 0.5001, 0.176, 0.538, 0.176, 0.5334, 0.1767, 0.5311, 0.1716, 0.5352, 0.1668, 0.5069, 0.1717, 0.5046, 0.1768, 0.5001, 0.176, 0.5028, 0.1669, 0.5191, 0.1795, 0.5334, 0.1767, 0.5335, 0.1842, 0.5282, 0.1863, 0.5045, 0.1842, 0.5046, 0.1768, 0.5191, 0.1795, 0.5098, 0.1863, 0.5191, 0.1795, 0.519, 0.1656, 0.5311, 0.1716, 0.5334, 0.1767, 0.5069, 0.1717, 0.519, 0.1656, 0.5191, 0.1795, 0.5046, 0.1768, 0.5198, 0.2008, 0.5443, 0.1934, 0.5531, 0.2096, 0.5198, 0.2489, 0.4853, 0.2101, 0.494, 0.1934, 0.5198, 0.2008, 0.5198, 0.2489, 0.5443, 0.1934, 0.5484, 0.1736, 0.5616, 0.1678, 0.5531, 0.2096, 0.4764, 0.168, 0.4897, 0.1737, 0.494, 0.1934, 0.4853, 0.2101, 0.5484, 0.1736, 0.5381, 0.1584, 0.5595, 0.1493, 0.5616, 0.1678, 0.4784, 0.1494, 0.4999, 0.1584, 0.4897, 0.1737, 0.4764, 0.168, 0.5381, 0.1584, 0.532, 0.1277, 0.5556, 0.1217, 0.5595, 0.1493, 0.4822, 0.1218, 0.5058, 0.1277, 0.4999, 0.1584, 0.4784, 0.1494, 0.5831, 0.1085, 0.5961, 0.1334, 0.5595, 0.1493, 0.5556, 0.1217, 0.4784, 0.1494, 0.4414, 0.1336, 0.4545, 0.1085, 0.4822, 0.1218, 0.5961, 0.1334, 0.6012, 0.1479, 0.5616, 0.1678, 0.5595, 0.1493, 0.4764, 0.168, 0.4363, 0.1482, 0.4414, 0.1336, 0.4784, 0.1494, 0.6055, 0.1651, 0.5531, 0.2096, 0.5616, 0.1678, 0.6012, 0.1479, 0.4764, 0.168, 0.4853, 0.2101, 0.432, 0.1656, 0.4363, 0.1482, 0.531, 0.08743, 0.5189, 0.08518, 0.5189, 0.08387, 0.5289, 0.08496, 0.5189, 0.08387, 0.5189, 0.08518, 0.5068, 0.08742, 0.5089, 0.08495, 0.5312, 0.07383, 0.531, 0.08743, 0.5289, 0.08496, 0.529, 0.07543, 0.5089, 0.08495, 0.5068, 0.08742, 0.5066, 0.07381, 0.5088, 0.07542, 0.5255, 0.06897, 0.5312, 0.07383, 0.529, 0.07543, 0.5238, 0.07051, 0.5088, 0.07542, 0.5066, 0.07381, 0.5124, 0.06896, 0.5141, 0.0705, 0.5189, 0.0679, 0.5255, 0.06897, 0.5238, 0.07051, 0.5189, 0.06947, 0.5141, 0.0705, 0.5124, 0.06896, 0.5189, 0.0679, 0.5189, 0.06947, 0.5189, 0.06947, 0.5238, 0.07051, 0.5216, 0.07497, 0.5189, 0.07426, 0.5163, 0.07497, 0.5141, 0.0705, 0.5189, 0.06947, 0.5189, 0.07426, 0.5238, 0.07051, 0.529, 0.07543, 0.5242, 0.07669, 0.5216, 0.07497, 0.5136, 0.07668, 0.5088, 0.07542, 0.5141, 0.0705, 0.5163, 0.07497, 0.529, 0.07543, 0.5289, 0.08496, 0.5246, 0.07989, 0.5242, 0.07669, 0.5133, 0.07988, 0.5089, 0.08495, 0.5088, 0.07542, 0.5136, 0.07668, 0.5289, 0.08496, 0.5189, 0.08387, 0.5189, 0.07933, 0.5246, 0.07989, 0.5189, 0.07933, 0.5189, 0.08387, 0.5089, 0.08495, 0.5133, 0.07988, 0.5189, 0.07933, 0.5189, 0.07426, 0.5216, 0.07497, 0.5246, 0.07989, 0.5163, 0.07497, 0.5189, 0.07426, 0.5189, 0.07933, 0.5133, 0.07988, 0.5246, 0.07989, 0.5216, 0.07497, 0.5242, 0.07669, 0.5136, 0.07668, 0.5163, 0.07497, 0.5133, 0.07988, 0.5569, 0.2912, 0.5639, 0.272, 0.5718, 0.2773, 0.5684, 0.2929, 0.4681, 0.2786, 0.4759, 0.2731, 0.4834, 0.2922, 0.472, 0.2943, 0.5585, 0.3166, 0.5569, 0.2912, 0.5684, 0.2929, 0.5731, 0.3114, 0.472, 0.2943, 0.4834, 0.2922, 0.4826, 0.3178, 0.4678, 0.3131, 0.5773, 0.3402, 0.5585, 0.3166, 0.5731, 0.3114, 0.5849, 0.3277, 0.4678, 0.3131, 0.4826, 0.3178, 0.4646, 0.3422, 0.4565, 0.33, 0.5639, 0.272, 0.5729, 0.2586, 0.5807, 0.2666, 0.5718, 0.2773, 0.4587, 0.268, 0.4664, 0.2597, 0.4759, 0.2731, 0.4681, 0.2786, 0.5729, 0.2586, 0.614, 0.2427, 0.6117, 0.2557, 0.5807, 0.2666, 0.4271, 0.2577, 0.4245, 0.2445, 0.4664, 0.2597, 0.4587, 0.268, 0.614, 0.2427, 0.6392, 0.253, 0.6325, 0.2629, 0.6117, 0.2557, 0.4061, 0.2655, 0.3989, 0.2556, 0.4245, 0.2445, 0.4271, 0.2577, 0.6392, 0.253, 0.6641, 0.2779, 0.6537, 0.28, 0.6325, 0.2629, 0.3849, 0.2836, 0.3741, 0.2818, 0.3989, 0.2556, 0.4061, 0.2655, 0.6641, 0.2779, 0.6684, 0.298, 0.6561, 0.2976, 0.6537, 0.28, 0.383, 0.3019, 0.3703, 0.3026, 0.3741, 0.2818, 0.3849, 0.2836, 0.6684, 0.298, 0.6624, 0.3128, 0.6528, 0.3102, 0.6561, 0.2976, 0.3869, 0.3146, 0.3771, 0.3177, 0.3703, 0.3026, 0.383, 0.3019, 0.6624, 0.3128, 0.6345, 0.3323, 0.629, 0.3239, 0.6528, 0.3102, 0.4116, 0.3277, 0.4064, 0.3365, 0.3771, 0.3177, 0.3869, 0.3146, 0.6345, 0.3323, 0.6155, 0.342, 0.6144, 0.332, 0.629, 0.3239, 0.4267, 0.3354, 0.426, 0.3456, 0.4064, 0.3365, 0.4116, 0.3277, 0.6155, 0.342, 0.5998, 0.3448, 0.601, 0.3336, 0.6144, 0.332, 0.4403, 0.3365, 0.442, 0.3478, 0.426, 0.3456, 0.4267, 0.3354, 0.5998, 0.3448, 0.5773, 0.3402, 0.5849, 0.3277, 0.601, 0.3336, 0.4565, 0.33, 0.4646, 0.3422, 0.442, 0.3478, 0.4403, 0.3365, 0.601, 0.3336, 0.5849, 0.3277, 0.5906, 0.3215, 0.6018, 0.3285, 0.4504, 0.3239, 0.4565, 0.33, 0.4403, 0.3365, 0.4394, 0.3313, 0.6144, 0.332, 0.601, 0.3336, 0.6018, 0.3285, 0.6133, 0.3271, 0.4394, 0.3313, 0.4403, 0.3365, 0.4267, 0.3354, 0.4276, 0.3304, 0.629, 0.3239, 0.6144, 0.332, 0.6133, 0.3271, 0.6269, 0.3205, 0.4276, 0.3304, 0.4267, 0.3354, 0.4116, 0.3277, 0.4136, 0.3242, 0.6528, 0.3102, 0.629, 0.3239, 0.6269, 0.3205, 0.6462, 0.3064, 0.4136, 0.3242, 0.4116, 0.3277, 0.3869, 0.3146, 0.3934, 0.3105, 0.6561, 0.2976, 0.6528, 0.3102, 0.6462, 0.3064, 0.6495, 0.2962, 0.3934, 0.3105, 0.3869, 0.3146, 0.383, 0.3019, 0.3897, 0.3002, 0.6537, 0.28, 0.6561, 0.2976, 0.6495, 0.2962, 0.6478, 0.2835, 0.3897, 0.3002, 0.383, 0.3019, 0.3849, 0.2836, 0.391, 0.2871, 0.6325, 0.2629, 0.6537, 0.28, 0.6478, 0.2835, 0.6298, 0.2673, 0.391, 0.2871, 0.3849, 0.2836, 0.4061, 0.2655, 0.4089, 0.27, 0.6117, 0.2557, 0.6325, 0.2629, 0.6298, 0.2673, 0.6126, 0.2616, 0.4089, 0.27, 0.4061, 0.2655, 0.4271, 0.2577, 0.4263, 0.2637, 0.5807, 0.2666, 0.6117, 0.2557, 0.6126, 0.2616, 0.5852, 0.271, 0.4263, 0.2637, 0.4271, 0.2577, 0.4587, 0.268, 0.4544, 0.2726, 0.5718, 0.2773, 0.5807, 0.2666, 0.5852, 0.271, 0.5781, 0.2819, 0.4544, 0.2726, 0.4587, 0.268, 0.4681, 0.2786, 0.4618, 0.2834, 0.5849, 0.3277, 0.5731, 0.3114, 0.5795, 0.3093, 0.5906, 0.3215, 0.4612, 0.3112, 0.4678, 0.3131, 0.4565, 0.33, 0.4504, 0.3239, 0.5731, 0.3114, 0.5684, 0.2929, 0.5775, 0.2938, 0.5795, 0.3093, 0.4628, 0.2954, 0.472, 0.2943, 0.4678, 0.3131, 0.4612, 0.3112, 0.5684, 0.2929, 0.5718, 0.2773, 0.5781, 0.2819, 0.5775, 0.2938, 0.4618, 0.2834, 0.4681, 0.2786, 0.472, 0.2943, 0.4628, 0.2954, 0.5219, 0.386, 0.5531, 0.3905, 0.5532, 0.4331, 0.523, 0.4336, 0.4928, 0.4345, 0.4909, 0.3919, 0.5219, 0.386, 0.523, 0.4336, 0.5531, 0.3905, 0.6048, 0.3978, 0.6098, 0.4315, 0.5532, 0.4331, 0.4359, 0.4357, 0.4393, 0.4015, 0.4909, 0.3919, 0.4928, 0.4345, 0.6048, 0.3978, 0.6268, 0.3958, 0.6482, 0.4193, 0.6098, 0.4315, 0.3965, 0.4254, 0.4169, 0.4006, 0.4393, 0.4015, 0.4359, 0.4357, 0.6268, 0.3958, 0.6628, 0.3725, 0.6921, 0.3883, 0.6482, 0.4193, 0.3503, 0.3962, 0.3793, 0.3787, 0.4169, 0.4006, 0.3965, 0.4254, 0.6628, 0.3725, 0.6974, 0.3327, 0.7263, 0.3418, 0.6921, 0.3883, 0.3128, 0.3506, 0.342, 0.3397, 0.3793, 0.3787, 0.3503, 0.3962, 0.6974, 0.3327, 0.7073, 0.3101, 0.7359, 0.3121, 0.7263, 0.3418, 0.3011, 0.3206, 0.3307, 0.3169, 0.342, 0.3397, 0.3128, 0.3506, 0.7073, 0.3101, 0.7153, 0.2654, 0.7299, 0.2564, 0.7359, 0.3121, 0.3049, 0.2611, 0.3205, 0.2703, 0.3307, 0.3169, 0.3011, 0.3206, 0.7153, 0.2654, 0.6764, 0.2332, 0.6982, 0.2169, 0.7299, 0.2564, 0.3374, 0.2192, 0.3603, 0.2359, 0.3205, 0.2703, 0.3049, 0.2611, 0.6764, 0.2332, 0.6474, 0.2005, 0.6631, 0.1907, 0.6982, 0.2169, 0.3735, 0.1919, 0.3897, 0.2019, 0.3603, 0.2359, 0.3374, 0.2192, 0.6269, 0.01561, 0.6494, 0.02238, 0.6605, 0.07608, 0.6214, 0.04809, 0.3768, 0.0753, 0.3888, 0.02159, 0.4113, 0.01513, 0.4164, 0.04763, 0.5675, 0.000144, 0.6269, 0.01561, 0.6214, 0.04809, 0.5772, 0.0328, 0.4164, 0.04763, 0.4113, 0.01513, 0.4706, 0.000144, 0.4608, 0.03266, 0.5189, 0.02489, 0.5675, 0.000144, 0.5772, 0.0328, 0.5474, 0.04172, 0.4608, 0.03266, 0.4706, 0.000144, 0.5189, 0.02489, 0.4905, 0.04167, 0.5403, 0.05381, 0.5189, 0.05029, 0.5189, 0.02489, 0.5474, 0.04172, 0.5189, 0.02489, 0.5189, 0.05029, 0.4976, 0.05377, 0.4905, 0.04167, 0.5519, 0.05834, 0.5403, 0.05381, 0.5474, 0.04172, 0.5581, 0.05387, 0.4905, 0.04167, 0.4976, 0.05377, 0.486, 0.05827, 0.4798, 0.05378, 0.5551, 0.0619, 0.5519, 0.05834, 0.5581, 0.05387, 0.577, 0.058, 0.4798, 0.05378, 0.486, 0.05827, 0.4828, 0.06183, 0.4609, 0.05785, 0.5638, 0.07659, 0.5551, 0.0619, 0.577, 0.058, 0.6117, 0.07827, 0.4609, 0.05785, 0.4828, 0.06183, 0.474, 0.07651, 0.4259, 0.07799, 0.577, 0.058, 0.5772, 0.0328, 0.6214, 0.04809, 0.6117, 0.07827, 0.4164, 0.04763, 0.4608, 0.03266, 0.4609, 0.05785, 0.4259, 0.07799, 0.577, 0.058, 0.5581, 0.05387, 0.5474, 0.04172, 0.5772, 0.0328, 0.4905, 0.04167, 0.4798, 0.05378, 0.4609, 0.05785, 0.4608, 0.03266, 0.6267, 0.1114, 0.6117, 0.07827, 0.6214, 0.04809, 0.6605, 0.07608, 0.4164, 0.04763, 0.4259, 0.07799, 0.4106, 0.1112, 0.3768, 0.0753, 0.5831, 0.1085, 0.5638, 0.07659, 0.6117, 0.07827, 0.6267, 0.1114, 0.4259, 0.07799, 0.474, 0.07651, 0.4545, 0.1085, 0.4106, 0.1112, 0.5961, 0.1334, 0.6295, 0.1305, 0.6235, 0.1468, 0.6012, 0.1479, 0.4137, 0.1472, 0.4076, 0.1306, 0.4414, 0.1336, 0.4363, 0.1482, 0.5831, 0.1085, 0.6267, 0.1114, 0.6295, 0.1305, 0.5961, 0.1334, 0.4076, 0.1306, 0.4106, 0.1112, 0.4545, 0.1085, 0.4414, 0.1336, 0.6055, 0.1651, 0.6012, 0.1479, 0.6235, 0.1468, 0.6193, 0.1598, 0.4137, 0.1472, 0.4363, 0.1482, 0.432, 0.1656, 0.418, 0.1604, 0.6055, 0.1651, 0.6193, 0.1598, 0.6631, 0.1907, 0.6474, 0.2005, 0.3735, 0.1919, 0.418, 0.1604, 0.432, 0.1656, 0.3897, 0.2019, 0.9459, 0.07957, 0.8862, 0.1218, 0.8491, 0.09973, 0.8918, 0.03692, 0.1831, 0.09213, 0.1413, 0.1125, 0.07896, 0.06072, 0.1423, 0.02147, 0.8918, 0.03692, 0.8491, 0.09973, 0.7885, 0.08083, 0.8056, 0.01079, 0.2464, 0.07651, 0.1831, 0.09213, 0.1423, 0.02147, 0.2326, 0.003484, 0.8056, 0.01079, 0.7885, 0.08083, 0.687, 0.0772, 0.6724, 0.0222, 0.3499, 0.07596, 0.2464, 0.07651, 0.2326, 0.003484, 0.366, 0.02099, 0.6724, 0.0222, 0.687, 0.0772, 0.6605, 0.07608, 0.6494, 0.02238, 0.3768, 0.0753, 0.3499, 0.07596, 0.366, 0.02099, 0.3888, 0.02159, 0.6267, 0.1114, 0.6605, 0.07608, 0.687, 0.0772, 0.6295, 0.1305, 0.3499, 0.07596, 0.3768, 0.0753, 0.4106, 0.1112, 0.4076, 0.1306, 0.7299, 0.2564, 0.6982, 0.2169, 0.7602, 0.1932, 0.789, 0.2333, 0.2716, 0.1939, 0.3374, 0.2192, 0.3049, 0.2611, 0.2413, 0.237, 0.9945, 0.1677, 0.9091, 0.1833, 0.8862, 0.1218, 0.9459, 0.07957, 0.1413, 0.1125, 0.1079, 0.1791, 0.01183, 0.1554, 0.07896, 0.06072, 0.9117, 0.4024, 0.8629, 0.3386, 0.8941, 0.3019, 0.9629, 0.3448, 0.1238, 0.3155, 0.1606, 0.3568, 0.1064, 0.4327, 0.04397, 0.367, 0.9629, 0.3448, 0.8941, 0.3019, 0.9154, 0.2598, 0.9999, 0.2546, 0.09896, 0.267, 0.1238, 0.3155, 0.04397, 0.367, 0.000144, 0.2591, 0.9999, 0.2546, 0.9154, 0.2598, 0.9091, 0.1833, 0.9945, 0.1677, 0.1079, 0.1791, 0.09896, 0.267, 0.000144, 0.2591, 0.01183, 0.1554, 0.7495, 0.3347, 0.7359, 0.3121, 0.7663, 0.3008, 0.7892, 0.3137, 0.2674, 0.3101, 0.3011, 0.3206, 0.2882, 0.3465, 0.243, 0.3256, 0.7892, 0.3137, 0.7663, 0.3008, 0.8153, 0.2764, 0.8462, 0.2934, 0.2131, 0.2852, 0.2674, 0.3101, 0.243, 0.3256, 0.1785, 0.305, 0.8462, 0.2934, 0.8153, 0.2764, 0.845, 0.2564, 0.8735, 0.2659, 0.1797, 0.2633, 0.2131, 0.2852, 0.1785, 0.305, 0.1471, 0.2743, 0.8735, 0.2659, 0.845, 0.2564, 0.8591, 0.2282, 0.887, 0.2338, 0.1628, 0.2317, 0.1797, 0.2633, 0.1471, 0.2743, 0.1315, 0.2376, 0.8424, 0.1952, 0.875, 0.1847, 0.887, 0.2338, 0.8591, 0.2282, 0.1315, 0.2376, 0.1452, 0.1827, 0.1768, 0.1962, 0.1628, 0.2317, 0.9091, 0.1833, 0.9154, 0.2598, 0.887, 0.2338, 0.875, 0.1847, 0.1315, 0.2376, 0.09896, 0.267, 0.1079, 0.1791, 0.1452, 0.1827, 0.9154, 0.2598, 0.8941, 0.3019, 0.8735, 0.2659, 0.887, 0.2338, 0.1471, 0.2743, 0.1238, 0.3155, 0.09896, 0.267, 0.1315, 0.2376, 0.8941, 0.3019, 0.8629, 0.3386, 0.8462, 0.2934, 0.8735, 0.2659, 0.1785, 0.305, 0.1606, 0.3568, 0.1238, 0.3155, 0.1471, 0.2743, 0.8629, 0.3386, 0.7943, 0.3641, 0.7892, 0.3137, 0.8462, 0.2934, 0.243, 0.3256, 0.2398, 0.3826, 0.1606, 0.3568, 0.1785, 0.305, 0.7702, 0.3795, 0.7495, 0.3347, 0.7892, 0.3137, 0.7943, 0.3641, 0.243, 0.3256, 0.2882, 0.3465, 0.2681, 0.3987, 0.2398, 0.3826, 0.8455, 0.45, 0.7943, 0.3641, 0.8629, 0.3386, 0.9117, 0.4024, 0.1606, 0.3568, 0.2398, 0.3826, 0.1853, 0.4841, 0.1064, 0.4327, 0.8159, 0.4454, 0.7706, 0.4443, 0.7557, 0.4186, 0.7702, 0.3795, 0.287, 0.4429, 0.2714, 0.4733, 0.2193, 0.4772, 0.2681, 0.3987, 0.8159, 0.4454, 0.7702, 0.3795, 0.7943, 0.3641, 0.8455, 0.45, 0.2398, 0.3826, 0.2681, 0.3987, 0.2193, 0.4772, 0.1853, 0.4841, 0.8198, 0.4681, 0.8159, 0.4454, 0.8455, 0.45, 0.1853, 0.4841, 0.2193, 0.4772, 0.2159, 0.5036, 0.7359, 0.3121, 0.7299, 0.2564, 0.789, 0.2333, 0.7663, 0.3008, 0.2413, 0.237, 0.3049, 0.2611, 0.3011, 0.3206, 0.2674, 0.3101, 0.789, 0.2333, 0.8096, 0.2339, 0.8153, 0.2764, 0.7663, 0.3008, 0.2131, 0.2852, 0.2192, 0.2374, 0.2413, 0.237, 0.2674, 0.3101, 0.8096, 0.2339, 0.8293, 0.2196, 0.845, 0.2564, 0.8153, 0.2764, 0.1797, 0.2633, 0.1991, 0.2225, 0.2192, 0.2374, 0.2131, 0.2852, 0.8424, 0.1952, 0.8591, 0.2282, 0.845, 0.2564, 0.8293, 0.2196, 0.1797, 0.2633, 0.1628, 0.2317, 0.1768, 0.1962, 0.1991, 0.2225, 0.687, 0.0772, 0.7885, 0.08083, 0.7865, 0.1176, 0.7155, 0.1397, 0.2467, 0.1148, 0.2464, 0.07651, 0.3499, 0.07596, 0.3195, 0.1394, 0.7602, 0.1932, 0.7155, 0.1397, 0.7865, 0.1176, 0.7855, 0.1523, 0.2467, 0.1148, 0.3195, 0.1394, 0.2716, 0.1939, 0.246, 0.151, 0.6982, 0.2169, 0.6631, 0.1907, 0.7155, 0.1397, 0.7602, 0.1932, 0.3195, 0.1394, 0.3735, 0.1919, 0.3374, 0.2192, 0.2716, 0.1939, 0.6631, 0.1907, 0.6235, 0.1468, 0.6295, 0.1305, 0.7155, 0.1397, 0.4076, 0.1306, 0.4137, 0.1472, 0.3735, 0.1919, 0.3195, 0.1394, 0.6295, 0.1305, 0.687, 0.0772, 0.7155, 0.1397, 0.3195, 0.1394, 0.3499, 0.07596, 0.4076, 0.1306, 0.6631, 0.1907, 0.6193, 0.1598, 0.6235, 0.1468, 0.4137, 0.1472, 0.418, 0.1604, 0.3735, 0.1919, 0.8424, 0.1952, 0.8374, 0.1564, 0.8582, 0.1378, 0.875, 0.1847, 0.1717, 0.1323, 0.1966, 0.1552, 0.1768, 0.1962, 0.1452, 0.1827, 0.9091, 0.1833, 0.875, 0.1847, 0.8582, 0.1378, 0.8862, 0.1218, 0.1717, 0.1323, 0.1452, 0.1827, 0.1079, 0.1791, 0.1413, 0.1125, 0.7855, 0.1523, 0.7865, 0.1176, 0.8582, 0.1378, 0.8374, 0.1564, 0.1717, 0.1323, 0.2467, 0.1148, 0.246, 0.151, 0.1966, 0.1552, 0.7885, 0.08083, 0.8491, 0.09973, 0.8582, 0.1378, 0.7865, 0.1176, 0.1717, 0.1323, 0.1831, 0.09213, 0.2464, 0.07651, 0.2467, 0.1148, 0.8862, 0.1218, 0.8582, 0.1378, 0.8491, 0.09973, 0.1831, 0.09213, 0.1717, 0.1323, 0.1413, 0.1125, 0.5062, 0.9049, 0.4324, 0.8949, 0.4388, 0.8702, 0.4911, 0.8817, 0.3159, 0.8682, 0.3216, 0.8932, 0.2472, 0.9012, 0.263, 0.8783, 0.5062, 0.9049, 0.4911, 0.8817, 0.5728, 0.8605, 0.6048, 0.8799, 0.1815, 0.8547, 0.263, 0.8783, 0.2472, 0.9012, 0.1487, 0.8733, 0.6048, 0.8799, 0.5728, 0.8605, 0.5864, 0.794, 0.62, 0.7916, 0.1697, 0.7875, 0.1815, 0.8547, 0.1487, 0.8733, 0.1361, 0.7841, 0.62, 0.7916, 0.5864, 0.794, 0.549, 0.7464, 0.5638, 0.7392, 0.2087, 0.7409, 0.1697, 0.7875, 0.1361, 0.7841, 0.1941, 0.7332, 0.5638, 0.7392, 0.549, 0.7464, 0.5003, 0.7117, 0.5083, 0.6977, 0.2584, 0.7075, 0.2087, 0.7409, 0.1941, 0.7332, 0.2508, 0.6932, 0.5083, 0.6977, 0.5003, 0.7117, 0.4386, 0.6807, 0.4348, 0.6589, 0.321, 0.678, 0.2584, 0.7075, 0.2508, 0.6932, 0.3253, 0.6562, 0.5003, 0.7117, 0.5057, 0.7309, 0.453, 0.7, 0.4386, 0.6807, 0.3061, 0.697, 0.2525, 0.7266, 0.2584, 0.7075, 0.321, 0.678, 0.549, 0.7464, 0.5429, 0.7558, 0.5057, 0.7309, 0.5003, 0.7117, 0.2525, 0.7266, 0.2146, 0.7504, 0.2087, 0.7409, 0.2584, 0.7075, 0.5864, 0.794, 0.5681, 0.7874, 0.5429, 0.7558, 0.549, 0.7464, 0.2146, 0.7504, 0.1883, 0.7814, 0.1697, 0.7875, 0.2087, 0.7409, 0.5728, 0.8605, 0.5555, 0.8264, 0.5681, 0.7874, 0.5864, 0.794, 0.1883, 0.7814, 0.1998, 0.8209, 0.1815, 0.8547, 0.1697, 0.7875, 0.4911, 0.8817, 0.5012, 0.8444, 0.5555, 0.8264, 0.5728, 0.8605, 0.1998, 0.8209, 0.2538, 0.8405, 0.263, 0.8783, 0.1815, 0.8547, 0.4911, 0.8817, 0.4388, 0.8702, 0.4578, 0.84, 0.5012, 0.8444, 0.2976, 0.8374, 0.3159, 0.8682, 0.263, 0.8783, 0.2538, 0.8405, 0.7602, 0.1932, 0.7855, 0.1523, 0.796, 0.177, 0.7832, 0.1874, 0.2336, 0.1756, 0.246, 0.151, 0.2716, 0.1939, 0.247, 0.1871, 0.391, 0.6119, 0.4348, 0.6589, 0.4386, 0.6807, 0.3948, 0.6861, 0.321, 0.678, 0.3253, 0.6562, 0.3699, 0.6102, 0.3648, 0.6844, 0.789, 0.2333, 0.7602, 0.1932, 0.7832, 0.1874, 0.8096, 0.2339, 0.247, 0.1871, 0.2716, 0.1939, 0.2413, 0.237, 0.2192, 0.2374, 0.3917, 0.8621, 0.4016, 0.8415, 0.4388, 0.8702, 0.4324, 0.8949, 0.3159, 0.8682, 0.354, 0.8403, 0.3634, 0.8613, 0.3216, 0.8932, 0.4386, 0.6807, 0.453, 0.7, 0.435, 0.7183, 0.3948, 0.6861, 0.3237, 0.7157, 0.3061, 0.697, 0.321, 0.678, 0.3648, 0.6844, 0.4337, 0.7297, 0.3847, 0.7103, 0.3948, 0.6861, 0.435, 0.7183, 0.3648, 0.6844, 0.3744, 0.709, 0.3247, 0.7272, 0.3237, 0.7157, 0.411, 0.7477, 0.3847, 0.7103, 0.4337, 0.7297, 0.4278, 0.7428, 0.3247, 0.7272, 0.3744, 0.709, 0.347, 0.7458, 0.3303, 0.7405, 0.4181, 0.7849, 0.3847, 0.7954, 0.3847, 0.7103, 0.411, 0.7477, 0.3744, 0.709, 0.3723, 0.7945, 0.339, 0.7831, 0.347, 0.7458, 0.4016, 0.8415, 0.3847, 0.7954, 0.4181, 0.7849, 0.4313, 0.8175, 0.339, 0.7831, 0.3723, 0.7945, 0.354, 0.8403, 0.3248, 0.8155, 0.4388, 0.8702, 0.4016, 0.8415, 0.4313, 0.8175, 0.4578, 0.84, 0.3248, 0.8155, 0.354, 0.8403, 0.3159, 0.8682, 0.2976, 0.8374, 0.8096, 0.2339, 0.8163, 0.2031, 0.8251, 0.2098, 0.8293, 0.2196, 0.1998, 0.2148, 0.2098, 0.2062, 0.2192, 0.2374, 0.1991, 0.2225, 0.8096, 0.2339, 0.7832, 0.1874, 0.8022, 0.1846, 0.8163, 0.2031, 0.2265, 0.1831, 0.247, 0.1871, 0.2192, 0.2374, 0.2098, 0.2062, 0.7832, 0.1874, 0.796, 0.177, 0.8022, 0.1846, 0.2265, 0.1831, 0.2336, 0.1756, 0.247, 0.1871, 0.4578, 0.84, 0.4313, 0.8175, 0.4485, 0.8046, 0.4734, 0.8247, 0.3079, 0.802, 0.3248, 0.8155, 0.2976, 0.8374, 0.2824, 0.8215, 0.4313, 0.8175, 0.4181, 0.7849, 0.4359, 0.7796, 0.4485, 0.8046, 0.3212, 0.7772, 0.339, 0.7831, 0.3248, 0.8155, 0.3079, 0.802, 0.4181, 0.7849, 0.411, 0.7477, 0.4237, 0.7542, 0.4359, 0.7796, 0.3341, 0.752, 0.347, 0.7458, 0.339, 0.7831, 0.3212, 0.7772, 0.411, 0.7477, 0.4278, 0.7428, 0.4379, 0.7498, 0.4237, 0.7542, 0.3199, 0.7473, 0.3303, 0.7405, 0.347, 0.7458, 0.3341, 0.752, 0.4278, 0.7428, 0.4337, 0.7297, 0.4454, 0.732, 0.4379, 0.7498, 0.3129, 0.7292, 0.3247, 0.7272, 0.3303, 0.7405, 0.3199, 0.7473, 0.4337, 0.7297, 0.435, 0.7183, 0.441, 0.7244, 0.4454, 0.732, 0.3175, 0.7217, 0.3237, 0.7157, 0.3247, 0.7272, 0.3129, 0.7292, 0.435, 0.7183, 0.453, 0.7, 0.4553, 0.7137, 0.441, 0.7244, 0.3035, 0.7107, 0.3061, 0.697, 0.3237, 0.7157, 0.3175, 0.7217, 0.5012, 0.8444, 0.4578, 0.84, 0.4734, 0.8247, 0.5125, 0.8288, 0.2824, 0.8215, 0.2976, 0.8374, 0.2538, 0.8405, 0.243, 0.8246, 0.5555, 0.8264, 0.5012, 0.8444, 0.5125, 0.8288, 0.5509, 0.8118, 0.243, 0.8246, 0.2538, 0.8405, 0.1998, 0.8209, 0.2048, 0.8064, 0.5681, 0.7874, 0.5555, 0.8264, 0.5509, 0.8118, 0.5521, 0.7877, 0.2048, 0.8064, 0.1998, 0.8209, 0.1883, 0.7814, 0.2043, 0.7822, 0.5429, 0.7558, 0.5681, 0.7874, 0.5521, 0.7877, 0.5394, 0.7645, 0.2043, 0.7822, 0.1883, 0.7814, 0.2146, 0.7504, 0.2178, 0.7593, 0.5057, 0.7309, 0.5429, 0.7558, 0.5394, 0.7645, 0.5084, 0.7431, 0.2178, 0.7593, 0.2146, 0.7504, 0.2525, 0.7266, 0.2494, 0.7387, 0.453, 0.7, 0.5057, 0.7309, 0.5084, 0.7431, 0.4553, 0.7137, 0.2494, 0.7387, 0.2525, 0.7266, 0.3061, 0.697, 0.3035, 0.7107, 0.4379, 0.7498, 0.4454, 0.732, 0.4708, 0.7484, 0.4548, 0.7617, 0.287, 0.745, 0.3129, 0.7292, 0.3199, 0.7473, 0.3027, 0.7587, 0.4548, 0.7617, 0.4708, 0.7484, 0.4889, 0.7705, 0.4754, 0.7839, 0.2683, 0.7667, 0.287, 0.745, 0.3027, 0.7587, 0.2814, 0.7805, 0.4754, 0.7839, 0.4889, 0.7705, 0.5037, 0.7876, 0.4945, 0.8025, 0.253, 0.7834, 0.2683, 0.7667, 0.2814, 0.7805, 0.2618, 0.7986, 0.4945, 0.8025, 0.5037, 0.7876, 0.5186, 0.7916, 0.5168, 0.8073, 0.2379, 0.787, 0.253, 0.7834, 0.2618, 0.7986, 0.2392, 0.8029, 0.5125, 0.8288, 0.4734, 0.8247, 0.4945, 0.8025, 0.5168, 0.8073, 0.2618, 0.7986, 0.2824, 0.8215, 0.243, 0.8246, 0.2392, 0.8029, 0.4485, 0.8046, 0.4754, 0.7839, 0.4945, 0.8025, 0.4734, 0.8247, 0.2618, 0.7986, 0.2814, 0.7805, 0.3079, 0.802, 0.2824, 0.8215, 0.4485, 0.8046, 0.4359, 0.7796, 0.4548, 0.7617, 0.4754, 0.7839, 0.3027, 0.7587, 0.3212, 0.7772, 0.3079, 0.802, 0.2814, 0.7805, 0.4379, 0.7498, 0.4548, 0.7617, 0.4359, 0.7796, 0.4237, 0.7542, 0.3212, 0.7772, 0.3027, 0.7587, 0.3199, 0.7473, 0.3341, 0.752, 0.441, 0.7244, 0.4553, 0.7137, 0.4708, 0.7484, 0.4454, 0.732, 0.287, 0.745, 0.3035, 0.7107, 0.3175, 0.7217, 0.3129, 0.7292, 0.5084, 0.7431, 0.4889, 0.7705, 0.4708, 0.7484, 0.4553, 0.7137, 0.287, 0.745, 0.2683, 0.7667, 0.2494, 0.7387, 0.3035, 0.7107, 0.5394, 0.7645, 0.5037, 0.7876, 0.4889, 0.7705, 0.5084, 0.7431, 0.2683, 0.7667, 0.253, 0.7834, 0.2178, 0.7593, 0.2494, 0.7387, 0.5521, 0.7877, 0.5186, 0.7916, 0.5037, 0.7876, 0.5394, 0.7645, 0.253, 0.7834, 0.2379, 0.787, 0.2043, 0.7822, 0.2178, 0.7593, 0.5509, 0.8118, 0.5168, 0.8073, 0.5186, 0.7916, 0.5521, 0.7877, 0.2379, 0.787, 0.2392, 0.8029, 0.2048, 0.8064, 0.2043, 0.7822, 0.5125, 0.8288, 0.5168, 0.8073, 0.5509, 0.8118, 0.2048, 0.8064, 0.2392, 0.8029, 0.243, 0.8246, 0.5083, 0.6977, 0.4348, 0.6589, 0.4841, 0.6288, 0.5434, 0.6835, 0.2769, 0.6251, 0.3253, 0.6562, 0.2508, 0.6932, 0.2161, 0.6781, 0.5638, 0.7392, 0.5083, 0.6977, 0.5434, 0.6835, 0.5811, 0.7269, 0.2161, 0.6781, 0.2508, 0.6932, 0.1941, 0.7332, 0.1772, 0.7204, 0.62, 0.7916, 0.5638, 0.7392, 0.5811, 0.7269, 0.6167, 0.76, 0.1772, 0.7204, 0.1941, 0.7332, 0.1361, 0.7841, 0.1404, 0.7524, 0.7075, 0.7599, 0.62, 0.7916, 0.6167, 0.76, 0.6606, 0.7412, 0.1404, 0.7524, 0.1361, 0.7841, 0.04953, 0.7488, 0.09704, 0.7321, 0.7455, 0.6521, 0.7075, 0.7599, 0.6606, 0.7412, 0.6773, 0.6704, 0.09704, 0.7321, 0.04953, 0.7488, 0.01941, 0.6397, 0.08356, 0.662, 0.7408, 0.5724, 0.7455, 0.6521, 0.6773, 0.6704, 0.6714, 0.5927, 0.08356, 0.662, 0.01941, 0.6397, 0.03366, 0.5644, 0.09282, 0.5899, 0.6773, 0.6704, 0.5434, 0.6835, 0.4841, 0.6288, 0.6714, 0.5927, 0.2769, 0.6251, 0.2161, 0.6781, 0.08356, 0.662, 0.09282, 0.5899, 0.6773, 0.6704, 0.6606, 0.7412, 0.5811, 0.7269, 0.5434, 0.6835, 0.1772, 0.7204, 0.09704, 0.7321, 0.08356, 0.662, 0.2161, 0.6781, 0.6606, 0.7412, 0.6167, 0.76, 0.5811, 0.7269, 0.1772, 0.7204, 0.1404, 0.7524, 0.09704, 0.7321, 0.8424, 0.1952, 0.8293, 0.2196, 0.8346, 0.2069, 0.8347, 0.207, 0.03366, 0.5644, 0.05122, 0.5227, 0.145, 0.5626, 0.09282, 0.5899, 0.6204, 0.5657, 0.6714, 0.5927, 0.4841, 0.6288, 0.4981, 0.5523, 0.2769, 0.6251, 0.09282, 0.5899, 0.145, 0.5626, 0.2642, 0.5501, 0.391, 0.6119, 0.4981, 0.5523, 0.4841, 0.6288, 0.4348, 0.6589, 0.2769, 0.6251, 0.2642, 0.5501, 0.3699, 0.6102, 0.3253, 0.6562])
me_suzanne.materials.append(mat_cartoonrandertest)
me_suzanne.update()

# ---- objects
ob_camera = bpy.data.objects.new('Camera', cam_camera)
ob_suzanne = bpy.data.objects.new('Suzanne', me_suzanne)

# ---- transforms, parenting, visibility, modifiers, constraints
ob_camera.location = (7.359, -6.926, 4.958)
ob_camera.rotation_euler = (1.109, 0.0, 0.8149)
ob_camera.lock_rotations_4d = False
ob_camera.empty_display_type = 'ARROWS'
ob_camera.color = (0.0, 0.0, 0.0, 0.0)
ob_camera.display_type = 'WIRE'
ob_camera.lineart.crease_threshold = 0.0
ob_suzanne.location = (0.0, 0.0, 0.0)

# ---- collection membership
col_collection.objects.link(ob_camera)
col_collection.objects.link(ob_suzanne)

# ---- scene / render settings (as saved in the file)
scene.camera = ob_camera
scene.frame_start = 1; scene.frame_end = 250; scene.frame_set(1)
scene.render.engine = 'BLENDER_EEVEE_NEXT'
scene.render.use_freestyle = True
scene.cycles.sampling_pattern = 'TABULATED_SOBOL'
scene.cycles.use_light_tree = False
scene.view_settings.view_transform = 'Filmic'
bpy.context.view_layer.update()

# ---- added for rendering (the .blend has no usable light): sun
light_auto_sun = bpy.data.lights.new('AutoSun', 'SUN')
light_auto_sun.energy = 3.0
light_auto_sun.angle = 0.0523599
ob_auto_sun = bpy.data.objects.new('AutoSun', light_auto_sun)
scene.collection.objects.link(ob_auto_sun)
ob_auto_sun.rotation_euler = (0.872665, 0.174533, 0.523599)
bpy.context.view_layer.update()
